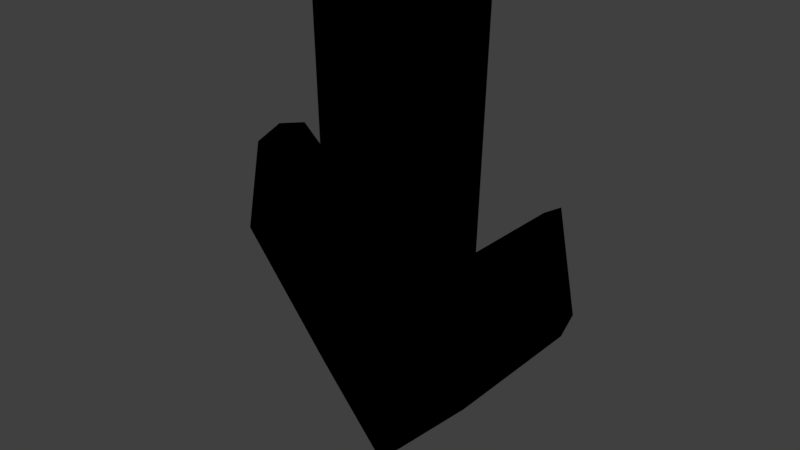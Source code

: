 # Source: lockOn.blend  (saved by Blender 2.78.0; exported with 4.5.12 LTS)
import bpy
from mathutils import Matrix  # noqa: F401  (used for matrix-valued properties, if any)

bpy.ops.wm.read_factory_settings(use_empty=True)
scene = bpy.context.scene
scene.name = 'Scene'

# ---- collections
col_collection_1 = bpy.data.collections.new('Collection 1'); scene.collection.children.link(col_collection_1)

# ---- materials (node trees are filled in below, after node groups)
mat_locked = bpy.data.materials.new('Locked')
mat_locked.alpha_threshold = 0.0
mat_locked.use_transparent_shadow = False
mat_locked.diffuse_color = (1.0, 0.06244, 0.04656, 1.0)
mat_locked.roughness = 0.5
mat_locked.line_color = (0.0, 0.0, 0.0, 1.0)
mat_notlocked = bpy.data.materials.new('NotLocked')
mat_notlocked.alpha_threshold = 0.0
mat_notlocked.use_transparent_shadow = False
mat_notlocked.diffuse_color = (0.0, 0.4109, 0.01249, 1.0)
mat_notlocked.roughness = 0.5
mat_material_001 = bpy.data.materials.new('Material.001')
mat_material_001.alpha_threshold = 0.0
mat_material_001.use_transparent_shadow = False
mat_material_001.diffuse_color = (0.0, 0.0, 0.0, 1.0)
mat_material_001.roughness = 0.5

# ---- material node trees

# ---- world
world_world = bpy.data.worlds.new('World'); scene.world = world_world
world_world.color = (0.05088, 0.05088, 0.05088)
world_world.use_sun_shadow = False
world_world.sun_shadow_jitter_overblur = 0.0
world_world.cycles.sampling_method = 'MANUAL'

# ---- meshes
me_cube = bpy.data.meshes.new('Cube')
me_cube.from_pydata([(0.3831, -0.1372, -0.08509), (0.3831, -0.1372, 2.27), (0.3532, -0.1372, 0.6634), (0.9478, -0.1372, 0.6019), (0.8687, -0.1372, 1.116), (-0.3831, -0.1372, -0.08509), (-0.3831, -0.1372, 2.27), (0.0, -0.1372, -0.5693), (0.0, -0.1372, 2.27), (-0.3532, -0.1372, 0.6634), (0.0, -0.1372, 0.4126), (-0.9478, -0.1372, 0.6019), (-0.8687, -0.1372, 1.116), (0.3831, 0.1372, -0.08509), (0.3831, 0.1372, 2.27), (0.407, 0.0, -0.1044), (0.4048, 0.0, 2.292), (0.3532, 0.1372, 0.6634), (0.3654, 0.0, 0.6916), (0.9774, 0.0, 0.5934), (0.9478, 0.1372, 0.6019), (0.8792, 0.0, 1.145), (0.8687, 0.1372, 1.116), (-0.3831, 0.1372, -0.08509), (-0.3831, 0.1372, 2.27), (-0.407, 0.0, -0.1044), (-0.4048, 0.0, 2.292), (0.0, 0.1372, -0.5693), (0.0, 0.1372, 2.27), (0.0, 0.0, 2.301), (0.0, 0.0, -0.5884), (-0.3532, 0.1372, 0.6634), (-0.3654, 0.0, 0.6916), (0.0, 0.1372, 0.4126), (-0.9774, 0.0, 0.5934), (-0.9478, 0.1372, 0.6019), (-0.8792, 0.0, 1.145), (-0.8687, 0.1372, 1.116)], [], [(18, 16, 1, 2), (2, 1, 8, 10), (16, 29, 8, 1), (15, 0, 7, 30), (0, 2, 10, 7), (18, 2, 4, 21), (19, 21, 4, 3), (0, 15, 19, 3), (2, 0, 3, 4), (32, 9, 6, 26), (9, 10, 8, 6), (26, 6, 8, 29), (25, 30, 7, 5), (5, 7, 10, 9), (32, 36, 12, 9), (34, 11, 12, 36), (5, 11, 34, 25), (9, 12, 11, 5), (18, 17, 14, 16), (17, 33, 28, 14), (16, 14, 28, 29), (15, 30, 27, 13), (13, 27, 33, 17), (18, 21, 22, 17), (19, 20, 22, 21), (13, 20, 19, 15), (17, 22, 20, 13), (32, 26, 24, 31), (31, 24, 28, 33), (26, 29, 28, 24), (25, 23, 27, 30), (23, 31, 33, 27), (32, 31, 37, 36), (34, 36, 37, 35), (23, 25, 34, 35), (31, 23, 35, 37)])
me_cube.polygons.foreach_set('material_index', [1, 1, 1, 1, 1, 1, 1, 1, 1, 1, 1, 1, 1, 1, 1, 1, 1, 1, 1, 1, 1, 1, 1, 1, 1, 1, 1, 1, 1, 1, 1, 1, 1, 1, 1, 1])
me_cube.materials.append(mat_locked)
me_cube.materials.append(mat_notlocked)
me_cube.use_remesh_preserve_volume = False
me_cube.use_remesh_preserve_attributes = False
me_cube.use_mirror_vertex_groups = False
me_cube.update()
me_cube_001 = bpy.data.meshes.new('Cube.001')
me_cube_001.from_pydata([(0.4215, -0.1973, -0.1165), (0.4257, -0.1883, 2.311), (0.3592, -0.2138, 0.6766), (1.002, -0.1917, 0.5877), (0.8883, -0.1879, 1.172), (-0.4215, -0.1973, -0.1165), (-0.4257, -0.1883, 2.311), (0.0, -0.1889, -0.6277), (0.0, -0.1973, 2.32), (-0.3592, -0.2138, 0.6766), (0.0, -0.2152, 0.4126), (-1.002, -0.1917, 0.5877), (-0.8883, -0.1879, 1.172), (0.4215, 0.1973, -0.1165), (0.4257, 0.1883, 2.311), (0.4674, 0.0, -0.1538), (0.461, 0.0, 2.346), (0.3592, 0.2138, 0.6766), (0.3984, 4.105e-10, 0.7623), (1.053, 2.194e-10, 0.5734), (1.002, 0.1917, 0.5877), (0.905, 0.0, 1.219), (0.8883, 0.1879, 1.172), (-0.4215, 0.1973, -0.1165), (-0.4257, 0.1883, 2.311), (-0.4674, 1.884e-10, -0.1538), (-0.461, 0.0, 2.346), (0.0, 0.1889, -0.6277), (0.0, 0.1973, 2.32), (0.0, 0.0, 2.379), (0.0, 0.0, -0.6664), (-0.3592, 0.2138, 0.6766), (-0.3984, 0.0, 0.7623), (0.0, 0.2152, 0.4126), (-1.053, 0.0, 0.5734), (-1.002, 0.1917, 0.5877), (-0.905, -4.38e-10, 1.219), (-0.8883, 0.1879, 1.172)], [], [(18, 2, 1, 16), (2, 10, 8, 1), (16, 1, 8, 29), (15, 30, 7, 0), (0, 7, 10, 2), (18, 21, 4, 2), (19, 3, 4, 21), (0, 3, 19, 15), (2, 4, 3, 0), (32, 26, 6, 9), (9, 6, 8, 10), (26, 29, 8, 6), (25, 5, 7, 30), (5, 9, 10, 7), (32, 9, 12, 36), (34, 36, 12, 11), (5, 25, 34, 11), (9, 5, 11, 12), (18, 16, 14, 17), (17, 14, 28, 33), (16, 29, 28, 14), (15, 13, 27, 30), (13, 17, 33, 27), (18, 17, 22, 21), (19, 21, 22, 20), (13, 15, 19, 20), (17, 13, 20, 22), (32, 31, 24, 26), (31, 33, 28, 24), (26, 24, 28, 29), (25, 30, 27, 23), (23, 27, 33, 31), (32, 36, 37, 31), (34, 35, 37, 36), (23, 35, 34, 25), (31, 37, 35, 23)])
me_cube_001.polygons.foreach_set('material_index', [1, 1, 1, 1, 1, 1, 1, 1, 1, 1, 1, 1, 1, 1, 1, 1, 1, 1, 1, 1, 1, 1, 1, 1, 1, 1, 1, 1, 1, 1, 1, 1, 1, 1, 1, 1])
me_cube_001.materials.append(mat_locked)
me_cube_001.materials.append(mat_material_001)
me_cube_001.use_remesh_preserve_volume = False
me_cube_001.use_remesh_preserve_attributes = False
me_cube_001.use_mirror_vertex_groups = False
me_cube_001.update()

# ---- objects
ob_lockon = bpy.data.objects.new('LockOn', me_cube)
ob_lockonoutline = bpy.data.objects.new('LockOnOutline', me_cube_001)

# ---- transforms, parenting, visibility, modifiers, constraints
ob_lockon.location = (0.0, 0.0, 0.81)
ob_lockon.lock_rotations_4d = False
ob_lockon.empty_display_type = 'ARROWS'
ob_lockon.lineart.crease_threshold = 0.0
ob_lockonoutline.parent = ob_lockon
ob_lockonoutline.location = (0.0, 0.0, 0.0)
ob_lockonoutline.lock_rotations_4d = False
ob_lockonoutline.empty_display_type = 'ARROWS'
ob_lockonoutline.lineart.crease_threshold = 0.0

# ---- collection membership
col_collection_1.objects.link(ob_lockon)
col_collection_1.objects.link(ob_lockonoutline)

# ---- scene / render settings (as saved in the file)
scene.frame_start = 1; scene.frame_end = 40; scene.frame_set(40)
scene.render.engine = 'BLENDER_EEVEE_NEXT'
scene.render.resolution_percentage = 50
scene.render.dither_intensity = 0.0
scene.cycles.use_denoising = False
scene.cycles.samples = 128
scene.cycles.sampling_pattern = 'TABULATED_SOBOL'
scene.cycles.light_sampling_threshold = 0.0
scene.cycles.use_adaptive_sampling = False
scene.cycles.use_light_tree = False
scene.cycles.blur_glossy = 0.0
scene.cycles.sample_clamp_indirect = 0.0
scene.view_settings.view_transform = 'Standard'
bpy.context.view_layer.update()

# ---- added for rendering (the .blend has no active camera and no usable light): camera, sun
cam_auto = bpy.data.cameras.new('AutoCamera')
cam_auto.lens = 50.0
cam_auto.sensor_width = 36.0
cam_auto.clip_end = 1000.0
ob_auto_camera = bpy.data.objects.new('AutoCamera', cam_auto)
scene.collection.objects.link(ob_auto_camera)
ob_auto_camera.location = (3.44853, -4.13824, 4.42502)
ob_auto_camera.rotation_euler = (1.09748, -7.21219e-08, 0.694738)
scene.camera = ob_auto_camera
light_auto_sun = bpy.data.lights.new('AutoSun', 'SUN')
light_auto_sun.energy = 3.0
light_auto_sun.angle = 0.0523599
ob_auto_sun = bpy.data.objects.new('AutoSun', light_auto_sun)
scene.collection.objects.link(ob_auto_sun)
ob_auto_sun.rotation_euler = (0.872665, 0.174533, 0.523599)
bpy.context.view_layer.update()
